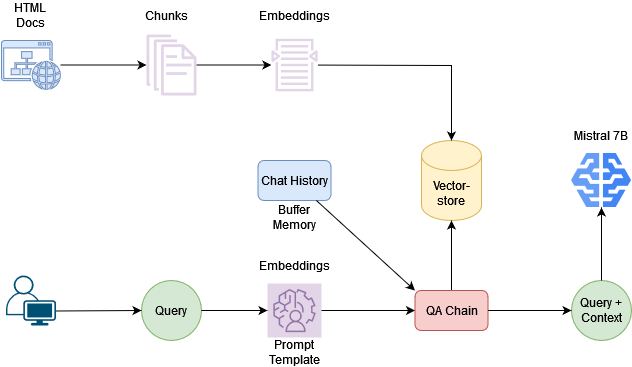

The diagram above was exported from draw.io. Its source (the exported page's mxGraphModel, read from the mxfile embedded in the PNG):
<mxGraphModel dx="1434" dy="774" grid="1" gridSize="10" guides="1" tooltips="1" connect="1" arrows="1" fold="1" page="1" pageScale="1" pageWidth="827" pageHeight="1169" math="0" shadow="0">
  <root>
    <mxCell id="WIyWlLk6GJQsqaUBKTNV-0" />
    <mxCell id="WIyWlLk6GJQsqaUBKTNV-1" parent="WIyWlLk6GJQsqaUBKTNV-0" />
    <mxCell id="SbebLnBo8N48sZUCvWKV-1" value="" style="sketch=0;pointerEvents=1;shadow=0;dashed=0;html=1;strokeColor=#6c8ebf;fillColor=#dae8fc;labelPosition=center;verticalLabelPosition=bottom;verticalAlign=top;outlineConnect=0;align=center;shape=mxgraph.office.concepts.website;" vertex="1" parent="WIyWlLk6GJQsqaUBKTNV-1">
      <mxGeometry x="40" y="90" width="59" height="49" as="geometry" />
    </mxCell>
    <mxCell id="SbebLnBo8N48sZUCvWKV-4" value="" style="points=[[0.35,0,0],[0.98,0.51,0],[1,0.71,0],[0.67,1,0],[0,0.795,0],[0,0.65,0]];verticalLabelPosition=bottom;sketch=0;html=1;verticalAlign=top;aspect=fixed;align=center;pointerEvents=1;shape=mxgraph.cisco19.user;fillColor=#005073;strokeColor=none;" vertex="1" parent="WIyWlLk6GJQsqaUBKTNV-1">
      <mxGeometry x="44.5" y="325" width="50" height="50" as="geometry" />
    </mxCell>
    <mxCell id="SbebLnBo8N48sZUCvWKV-8" value="Chat History" style="rounded=1;whiteSpace=wrap;html=1;fillColor=#dae8fc;strokeColor=#6c8ebf;" vertex="1" parent="WIyWlLk6GJQsqaUBKTNV-1">
      <mxGeometry x="296.5" y="210" width="73" height="40" as="geometry" />
    </mxCell>
    <mxCell id="SbebLnBo8N48sZUCvWKV-9" value="" style="sketch=0;outlineConnect=0;fillColor=#e1d5e7;strokeColor=#9673a6;dashed=0;verticalLabelPosition=bottom;verticalAlign=top;align=center;html=1;fontSize=12;fontStyle=0;aspect=fixed;pointerEvents=1;shape=mxgraph.aws4.documents;" vertex="1" parent="WIyWlLk6GJQsqaUBKTNV-1">
      <mxGeometry x="185" y="84.03" width="50" height="60.94" as="geometry" />
    </mxCell>
    <mxCell id="SbebLnBo8N48sZUCvWKV-10" value="" style="sketch=0;outlineConnect=0;fillColor=#e1d5e7;strokeColor=#9673a6;dashed=0;verticalLabelPosition=bottom;verticalAlign=top;align=center;html=1;fontSize=12;fontStyle=0;aspect=fixed;pointerEvents=1;shape=mxgraph.aws4.search_documents;" vertex="1" parent="WIyWlLk6GJQsqaUBKTNV-1">
      <mxGeometry x="309.9" y="88" width="46.2" height="53" as="geometry" />
    </mxCell>
    <mxCell id="SbebLnBo8N48sZUCvWKV-11" value="Vector-store" style="shape=cylinder3;whiteSpace=wrap;html=1;boundedLbl=1;backgroundOutline=1;size=15;fillColor=#fff2cc;strokeColor=#d6b656;" vertex="1" parent="WIyWlLk6GJQsqaUBKTNV-1">
      <mxGeometry x="460" y="190" width="60" height="80" as="geometry" />
    </mxCell>
    <mxCell id="SbebLnBo8N48sZUCvWKV-13" value="" style="editableCssRules=.*;html=1;shape=image;verticalLabelPosition=bottom;labelBackgroundColor=#ffffff;verticalAlign=top;aspect=fixed;imageAspect=0;image=data:image/svg+xml,(base64 omitted: 1048 chars);" vertex="1" parent="WIyWlLk6GJQsqaUBKTNV-1">
      <mxGeometry x="610" y="203" width="60" height="54" as="geometry" />
    </mxCell>
    <mxCell id="SbebLnBo8N48sZUCvWKV-14" value="" style="sketch=0;points=[[0,0,0],[0.25,0,0],[0.5,0,0],[0.75,0,0],[1,0,0],[0,1,0],[0.25,1,0],[0.5,1,0],[0.75,1,0],[1,1,0],[0,0.25,0],[0,0.5,0],[0,0.75,0],[1,0.25,0],[1,0.5,0],[1,0.75,0]];outlineConnect=0;fillColor=#e1d5e7;strokeColor=#9673a6;dashed=0;verticalLabelPosition=bottom;verticalAlign=top;align=center;html=1;fontSize=12;fontStyle=0;aspect=fixed;shape=mxgraph.aws4.resourceIcon;resIcon=mxgraph.aws4.augmented_ai;" vertex="1" parent="WIyWlLk6GJQsqaUBKTNV-1">
      <mxGeometry x="306" y="333" width="54" height="54" as="geometry" />
    </mxCell>
    <mxCell id="SbebLnBo8N48sZUCvWKV-15" value="Query" style="ellipse;whiteSpace=wrap;html=1;aspect=fixed;direction=south;fillColor=#d5e8d4;strokeColor=#82b366;" vertex="1" parent="WIyWlLk6GJQsqaUBKTNV-1">
      <mxGeometry x="180" y="330" width="60" height="60" as="geometry" />
    </mxCell>
    <mxCell id="SbebLnBo8N48sZUCvWKV-16" value="" style="endArrow=classic;html=1;rounded=0;" edge="1" parent="WIyWlLk6GJQsqaUBKTNV-1" source="SbebLnBo8N48sZUCvWKV-1" target="SbebLnBo8N48sZUCvWKV-9">
      <mxGeometry width="50" height="50" relative="1" as="geometry">
        <mxPoint x="100" y="270" as="sourcePoint" />
        <mxPoint x="150" y="220" as="targetPoint" />
      </mxGeometry>
    </mxCell>
    <mxCell id="SbebLnBo8N48sZUCvWKV-17" value="" style="endArrow=classic;html=1;rounded=0;" edge="1" parent="WIyWlLk6GJQsqaUBKTNV-1" source="SbebLnBo8N48sZUCvWKV-9" target="SbebLnBo8N48sZUCvWKV-10">
      <mxGeometry width="50" height="50" relative="1" as="geometry">
        <mxPoint x="109" y="125" as="sourcePoint" />
        <mxPoint x="270" y="200" as="targetPoint" />
      </mxGeometry>
    </mxCell>
    <mxCell id="SbebLnBo8N48sZUCvWKV-18" value="" style="endArrow=classic;html=1;rounded=0;entryX=0.5;entryY=0;entryDx=0;entryDy=0;entryPerimeter=0;" edge="1" parent="WIyWlLk6GJQsqaUBKTNV-1" source="SbebLnBo8N48sZUCvWKV-10" target="SbebLnBo8N48sZUCvWKV-11">
      <mxGeometry width="50" height="50" relative="1" as="geometry">
        <mxPoint x="257" y="125" as="sourcePoint" />
        <mxPoint x="340" y="125" as="targetPoint" />
        <Array as="points">
          <mxPoint x="490" y="115" />
        </Array>
      </mxGeometry>
    </mxCell>
    <mxCell id="SbebLnBo8N48sZUCvWKV-19" value="HTML Docs" style="text;html=1;strokeColor=none;fillColor=none;align=center;verticalAlign=middle;whiteSpace=wrap;rounded=0;" vertex="1" parent="WIyWlLk6GJQsqaUBKTNV-1">
      <mxGeometry x="39" y="50" width="60" height="30" as="geometry" />
    </mxCell>
    <mxCell id="SbebLnBo8N48sZUCvWKV-20" value="Chunks" style="text;html=1;strokeColor=none;fillColor=none;align=center;verticalAlign=middle;whiteSpace=wrap;rounded=0;" vertex="1" parent="WIyWlLk6GJQsqaUBKTNV-1">
      <mxGeometry x="175" y="50" width="60" height="30" as="geometry" />
    </mxCell>
    <mxCell id="SbebLnBo8N48sZUCvWKV-22" value="Embeddings" style="text;html=1;strokeColor=none;fillColor=none;align=center;verticalAlign=middle;whiteSpace=wrap;rounded=0;" vertex="1" parent="WIyWlLk6GJQsqaUBKTNV-1">
      <mxGeometry x="303" y="50" width="60" height="30" as="geometry" />
    </mxCell>
    <mxCell id="SbebLnBo8N48sZUCvWKV-23" value="" style="endArrow=classic;html=1;rounded=0;entryX=0;entryY=0;entryDx=0;entryDy=0;" edge="1" parent="WIyWlLk6GJQsqaUBKTNV-1" source="SbebLnBo8N48sZUCvWKV-8" target="SbebLnBo8N48sZUCvWKV-32">
      <mxGeometry width="50" height="50" relative="1" as="geometry">
        <mxPoint x="210" y="350" as="sourcePoint" />
        <mxPoint x="210" y="320" as="targetPoint" />
      </mxGeometry>
    </mxCell>
    <mxCell id="SbebLnBo8N48sZUCvWKV-24" value="" style="endArrow=classic;html=1;rounded=0;exitX=1;exitY=0.71;exitDx=0;exitDy=0;exitPerimeter=0;" edge="1" parent="WIyWlLk6GJQsqaUBKTNV-1" source="SbebLnBo8N48sZUCvWKV-4" target="SbebLnBo8N48sZUCvWKV-15">
      <mxGeometry width="50" height="50" relative="1" as="geometry">
        <mxPoint x="100" y="435" as="sourcePoint" />
        <mxPoint x="220" y="405" as="targetPoint" />
      </mxGeometry>
    </mxCell>
    <mxCell id="SbebLnBo8N48sZUCvWKV-25" value="" style="endArrow=classic;html=1;rounded=0;entryX=0;entryY=0.5;entryDx=0;entryDy=0;entryPerimeter=0;" edge="1" parent="WIyWlLk6GJQsqaUBKTNV-1" source="SbebLnBo8N48sZUCvWKV-15" target="SbebLnBo8N48sZUCvWKV-14">
      <mxGeometry width="50" height="50" relative="1" as="geometry">
        <mxPoint x="270" y="360.5" as="sourcePoint" />
        <mxPoint x="345" y="359.5" as="targetPoint" />
      </mxGeometry>
    </mxCell>
    <mxCell id="SbebLnBo8N48sZUCvWKV-27" value="Query + Context" style="ellipse;whiteSpace=wrap;html=1;aspect=fixed;direction=south;fillColor=#d5e8d4;strokeColor=#82b366;" vertex="1" parent="WIyWlLk6GJQsqaUBKTNV-1">
      <mxGeometry x="610" y="330" width="60" height="60" as="geometry" />
    </mxCell>
    <mxCell id="SbebLnBo8N48sZUCvWKV-29" value="" style="endArrow=classic;html=1;rounded=0;entryX=0;entryY=0.5;entryDx=0;entryDy=0;exitX=1;exitY=0.5;exitDx=0;exitDy=0;exitPerimeter=0;" edge="1" parent="WIyWlLk6GJQsqaUBKTNV-1" source="SbebLnBo8N48sZUCvWKV-14" target="SbebLnBo8N48sZUCvWKV-32">
      <mxGeometry width="50" height="50" relative="1" as="geometry">
        <mxPoint x="250" y="370" as="sourcePoint" />
        <mxPoint x="370" y="370" as="targetPoint" />
      </mxGeometry>
    </mxCell>
    <mxCell id="SbebLnBo8N48sZUCvWKV-30" value="" style="endArrow=classic;html=1;rounded=0;entryX=0.5;entryY=1;entryDx=0;entryDy=0;exitX=0;exitY=0.5;exitDx=0;exitDy=0;" edge="1" parent="WIyWlLk6GJQsqaUBKTNV-1" source="SbebLnBo8N48sZUCvWKV-27" target="SbebLnBo8N48sZUCvWKV-13">
      <mxGeometry width="50" height="50" relative="1" as="geometry">
        <mxPoint x="260" y="380" as="sourcePoint" />
        <mxPoint x="380" y="380" as="targetPoint" />
      </mxGeometry>
    </mxCell>
    <mxCell id="SbebLnBo8N48sZUCvWKV-31" value="" style="endArrow=classic;html=1;rounded=0;exitX=0.5;exitY=0;exitDx=0;exitDy=0;" edge="1" parent="WIyWlLk6GJQsqaUBKTNV-1" source="SbebLnBo8N48sZUCvWKV-32" target="SbebLnBo8N48sZUCvWKV-11">
      <mxGeometry width="50" height="50" relative="1" as="geometry">
        <mxPoint x="270" y="390" as="sourcePoint" />
        <mxPoint x="390" y="390" as="targetPoint" />
      </mxGeometry>
    </mxCell>
    <mxCell id="SbebLnBo8N48sZUCvWKV-32" value="QA Chain" style="rounded=1;whiteSpace=wrap;html=1;fillColor=#f8cecc;strokeColor=#b85450;" vertex="1" parent="WIyWlLk6GJQsqaUBKTNV-1">
      <mxGeometry x="453.5" y="340" width="73" height="40" as="geometry" />
    </mxCell>
    <mxCell id="SbebLnBo8N48sZUCvWKV-33" value="" style="endArrow=classic;html=1;rounded=0;entryX=0.5;entryY=1;entryDx=0;entryDy=0;exitX=1;exitY=0.5;exitDx=0;exitDy=0;" edge="1" parent="WIyWlLk6GJQsqaUBKTNV-1" source="SbebLnBo8N48sZUCvWKV-32" target="SbebLnBo8N48sZUCvWKV-27">
      <mxGeometry width="50" height="50" relative="1" as="geometry">
        <mxPoint x="370" y="370" as="sourcePoint" />
        <mxPoint x="464" y="370" as="targetPoint" />
      </mxGeometry>
    </mxCell>
    <mxCell id="SbebLnBo8N48sZUCvWKV-35" value="Prompt Template" style="text;html=1;strokeColor=none;fillColor=none;align=center;verticalAlign=middle;whiteSpace=wrap;rounded=0;" vertex="1" parent="WIyWlLk6GJQsqaUBKTNV-1">
      <mxGeometry x="303" y="387" width="60" height="30" as="geometry" />
    </mxCell>
    <mxCell id="SbebLnBo8N48sZUCvWKV-36" value="Buffer Memory" style="text;html=1;strokeColor=none;fillColor=none;align=center;verticalAlign=middle;whiteSpace=wrap;rounded=0;" vertex="1" parent="WIyWlLk6GJQsqaUBKTNV-1">
      <mxGeometry x="303" y="252" width="60" height="30" as="geometry" />
    </mxCell>
    <mxCell id="SbebLnBo8N48sZUCvWKV-37" value="Embeddings" style="text;html=1;strokeColor=none;fillColor=none;align=center;verticalAlign=middle;whiteSpace=wrap;rounded=0;" vertex="1" parent="WIyWlLk6GJQsqaUBKTNV-1">
      <mxGeometry x="303" y="300" width="60" height="30" as="geometry" />
    </mxCell>
    <mxCell id="SbebLnBo8N48sZUCvWKV-38" value="Mistral 7B" style="text;html=1;strokeColor=none;fillColor=none;align=center;verticalAlign=middle;whiteSpace=wrap;rounded=0;" vertex="1" parent="WIyWlLk6GJQsqaUBKTNV-1">
      <mxGeometry x="610" y="170" width="60" height="30" as="geometry" />
    </mxCell>
  </root>
</mxGraphModel>